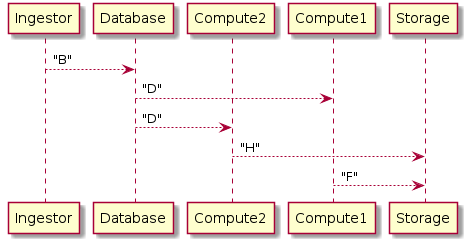

The diagram above was rendered by PlantUML. Its source (embedded in the PNG):
@startuml
participant "Ingestor" as BpLnfgDsc2WD8F2
participant "Database" as qNfHK5a84jjJkwz
participant "Compute2" as Dkh9h2fhfUVuS9j
participant "Compute1" as Z8uVbhV3vC5AWX3
participant "Storage" as 9IVUWSP2NcHciWv
BpLnfgDsc2WD8F2 --> qNfHK5a84jjJkwz :"B"
qNfHK5a84jjJkwz --> Z8uVbhV3vC5AWX3 :"D"
qNfHK5a84jjJkwz --> Dkh9h2fhfUVuS9j :"D"
Dkh9h2fhfUVuS9j --> 9IVUWSP2NcHciWv :"H"
Z8uVbhV3vC5AWX3 --> 9IVUWSP2NcHciWv :"F"
@enduml